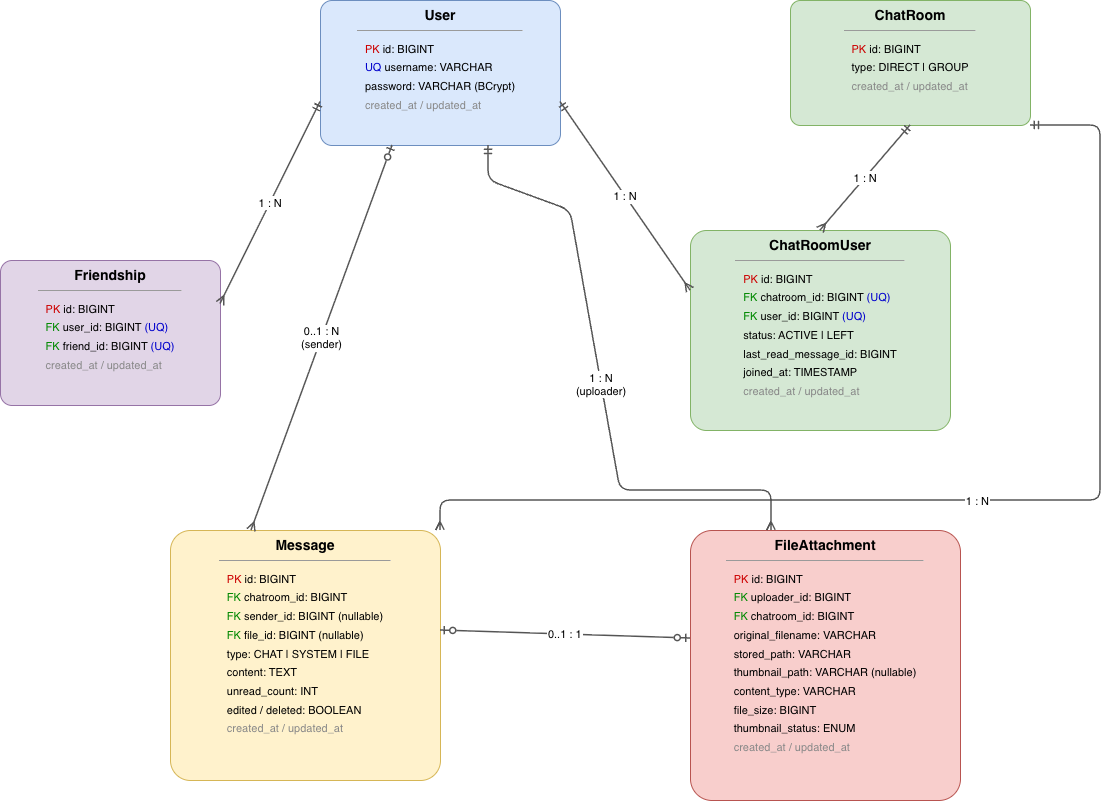

The diagram above was exported from draw.io. Its source (the exported page's mxGraphModel, read from the mxfile embedded in the PNG):
<mxGraphModel dx="1188" dy="689" grid="1" gridSize="10" guides="1" tooltips="1" connect="1" arrows="1" fold="1" page="1" pageScale="1" pageWidth="1300" pageHeight="900" math="0" shadow="0">
  <root>
    <mxCell id="0" />
    <mxCell id="1" parent="0" />
    <mxCell id="user" parent="1" style="rounded=1;whiteSpace=wrap;html=1;fillColor=#dae8fc;strokeColor=#6c8ebf;verticalAlign=top;arcSize=8;" value="&lt;b style='font-size:14px'&gt;User&lt;/b&gt;&lt;hr size='1'&gt;&lt;div style='text-align:left;padding:4px 8px;font-size:11px;line-height:1.7'&gt;&lt;font color='#CC0000'&gt;PK&lt;/font&gt; id: BIGINT&lt;br&gt;&lt;font color='#0000CC'&gt;UQ&lt;/font&gt; username: VARCHAR&lt;br&gt;password: VARCHAR (BCrypt)&lt;br&gt;&lt;font color='#888'&gt;created_at / updated_at&lt;/font&gt;&lt;/div&gt;" vertex="1">
      <mxGeometry height="145" width="240" x="350" y="30" as="geometry" />
    </mxCell>
    <mxCell id="friendship" parent="1" style="rounded=1;whiteSpace=wrap;html=1;fillColor=#e1d5e7;strokeColor=#9673a6;verticalAlign=top;arcSize=8;" value="&lt;b style='font-size:14px'&gt;Friendship&lt;/b&gt;&lt;hr size='1'&gt;&lt;div style='text-align:left;padding:4px 8px;font-size:11px;line-height:1.7'&gt;&lt;font color='#CC0000'&gt;PK&lt;/font&gt; id: BIGINT&lt;br&gt;&lt;font color='#008800'&gt;FK&lt;/font&gt; user_id: BIGINT &lt;font color='#0000CC'&gt;(UQ)&lt;/font&gt;&lt;br&gt;&lt;font color='#008800'&gt;FK&lt;/font&gt; friend_id: BIGINT &lt;font color='#0000CC'&gt;(UQ)&lt;/font&gt;&lt;br&gt;&lt;font color='#888'&gt;created_at / updated_at&lt;/font&gt;&lt;/div&gt;" vertex="1">
      <mxGeometry height="145" width="220" x="30" y="290" as="geometry" />
    </mxCell>
    <mxCell id="chatroom" parent="1" style="rounded=1;whiteSpace=wrap;html=1;fillColor=#d5e8d4;strokeColor=#82b366;verticalAlign=top;arcSize=8;" value="&lt;b style='font-size:14px'&gt;ChatRoom&lt;/b&gt;&lt;hr size='1'&gt;&lt;div style='text-align:left;padding:4px 8px;font-size:11px;line-height:1.7'&gt;&lt;font color='#CC0000'&gt;PK&lt;/font&gt; id: BIGINT&lt;br&gt;type: DIRECT | GROUP&lt;br&gt;&lt;font color='#888'&gt;created_at / updated_at&lt;/font&gt;&lt;/div&gt;" vertex="1">
      <mxGeometry height="125" width="240" x="820" y="30" as="geometry" />
    </mxCell>
    <mxCell id="chatroom_user" parent="1" style="rounded=1;whiteSpace=wrap;html=1;fillColor=#d5e8d4;strokeColor=#82b366;verticalAlign=top;arcSize=8;" value="&lt;b style='font-size:14px'&gt;ChatRoomUser&lt;/b&gt;&lt;hr size='1'&gt;&lt;div style='text-align:left;padding:4px 8px;font-size:11px;line-height:1.7'&gt;&lt;font color='#CC0000'&gt;PK&lt;/font&gt; id: BIGINT&lt;br&gt;&lt;font color='#008800'&gt;FK&lt;/font&gt; chatroom_id: BIGINT &lt;font color='#0000CC'&gt;(UQ)&lt;/font&gt;&lt;br&gt;&lt;font color='#008800'&gt;FK&lt;/font&gt; user_id: BIGINT &lt;font color='#0000CC'&gt;(UQ)&lt;/font&gt;&lt;br&gt;status: ACTIVE | LEFT&lt;br&gt;last_read_message_id: BIGINT&lt;br&gt;joined_at: TIMESTAMP&lt;br&gt;&lt;font color='#888'&gt;created_at / updated_at&lt;/font&gt;&lt;/div&gt;" vertex="1">
      <mxGeometry height="200" width="260" x="720" y="260" as="geometry" />
    </mxCell>
    <mxCell id="message" parent="1" style="rounded=1;whiteSpace=wrap;html=1;fillColor=#fff2cc;strokeColor=#d6b656;verticalAlign=top;arcSize=8;" value="&lt;b style='font-size:14px'&gt;Message&lt;/b&gt;&lt;hr size='1'&gt;&lt;div style='text-align:left;padding:4px 8px;font-size:11px;line-height:1.7'&gt;&lt;font color='#CC0000'&gt;PK&lt;/font&gt; id: BIGINT&lt;br&gt;&lt;font color='#008800'&gt;FK&lt;/font&gt; chatroom_id: BIGINT&lt;br&gt;&lt;font color='#008800'&gt;FK&lt;/font&gt; sender_id: BIGINT (nullable)&lt;br&gt;&lt;font color='#008800'&gt;FK&lt;/font&gt; file_id: BIGINT (nullable)&lt;br&gt;type: CHAT | SYSTEM | FILE&lt;br&gt;content: TEXT&lt;br&gt;unread_count: INT&lt;br&gt;edited / deleted: BOOLEAN&lt;br&gt;&lt;font color='#888'&gt;created_at / updated_at&lt;/font&gt;&lt;/div&gt;" vertex="1">
      <mxGeometry height="250" width="270" x="200" y="560" as="geometry" />
    </mxCell>
    <mxCell id="file" parent="1" style="rounded=1;whiteSpace=wrap;html=1;fillColor=#f8cecc;strokeColor=#b85450;verticalAlign=top;arcSize=8;" value="&lt;b style='font-size:14px'&gt;FileAttachment&lt;/b&gt;&lt;hr size='1'&gt;&lt;div style='text-align:left;padding:4px 8px;font-size:11px;line-height:1.7'&gt;&lt;font color='#CC0000'&gt;PK&lt;/font&gt; id: BIGINT&lt;br&gt;&lt;font color='#008800'&gt;FK&lt;/font&gt; uploader_id: BIGINT&lt;br&gt;&lt;font color='#008800'&gt;FK&lt;/font&gt; chatroom_id: BIGINT&lt;br&gt;original_filename: VARCHAR&lt;br&gt;stored_path: VARCHAR&lt;br&gt;thumbnail_path: VARCHAR (nullable)&lt;br&gt;content_type: VARCHAR&lt;br&gt;file_size: BIGINT&lt;br&gt;thumbnail_status: ENUM&lt;br&gt;&lt;font color='#888'&gt;created_at / updated_at&lt;/font&gt;&lt;/div&gt;" vertex="1">
      <mxGeometry height="270" width="270" x="720" y="560" as="geometry" />
    </mxCell>
    <mxCell id="rel1" edge="1" parent="1" source="user" style="endArrow=ERmany;endFill=0;startArrow=ERmandOne;startFill=0;strokeColor=#555;strokeWidth=1.5;rounded=1;exitX=0;exitY=0.7;exitDx=0;exitDy=0;entryX=1;entryY=0.3;entryDx=0;entryDy=0;" target="friendship" value="1 : N">
      <mxGeometry relative="1" as="geometry" />
    </mxCell>
    <mxCell id="rel2" edge="1" parent="1" source="user" style="endArrow=ERmany;endFill=0;startArrow=ERmandOne;startFill=0;strokeColor=#555;strokeWidth=1.5;rounded=1;exitX=1;exitY=0.7;exitDx=0;exitDy=0;entryX=0;entryY=0.3;entryDx=0;entryDy=0;" target="chatroom_user" value="1 : N">
      <mxGeometry relative="1" as="geometry" />
    </mxCell>
    <mxCell id="rel3" edge="1" parent="1" source="chatroom" style="endArrow=ERmany;endFill=0;startArrow=ERmandOne;startFill=0;strokeColor=#555;strokeWidth=1.5;rounded=1;exitX=0.5;exitY=1;exitDx=0;exitDy=0;entryX=0.5;entryY=0;entryDx=0;entryDy=0;" target="chatroom_user" value="1 : N">
      <mxGeometry relative="1" as="geometry" />
    </mxCell>
    <mxCell id="rel4" edge="1" parent="1" source="user" style="endArrow=ERmany;endFill=0;startArrow=ERzeroToOne;startFill=0;strokeColor=#555;strokeWidth=1.5;rounded=1;exitX=0.3;exitY=1;exitDx=0;exitDy=0;entryX=0.3;entryY=0;entryDx=0;entryDy=0;" target="message" value="0..1 : N&#10;(sender)">
      <mxGeometry relative="1" as="geometry" />
    </mxCell>
    <mxCell id="rel5" edge="1" parent="1" source="chatroom" style="endArrow=ERmany;endFill=0;startArrow=ERmandOne;startFill=0;strokeColor=#555;strokeWidth=1.5;rounded=1;exitX=1;exitY=1;exitDx=0;exitDy=0;entryX=1;entryY=0;entryDx=0;entryDy=0;" target="message" value="1 : N">
      <mxGeometry relative="1" as="geometry">
        <Array as="points">
          <mxPoint x="1130" y="155" />
          <mxPoint x="1130" y="530" />
          <mxPoint x="470" y="530" />
        </Array>
      </mxGeometry>
    </mxCell>
    <mxCell id="rel6" edge="1" parent="1" source="message" style="endArrow=ERzeroToOne;endFill=0;startArrow=ERzeroToOne;startFill=0;strokeColor=#555;strokeWidth=1.5;rounded=1;exitX=1;exitY=0.4;exitDx=0;exitDy=0;entryX=0;entryY=0.4;entryDx=0;entryDy=0;" target="file" value="0..1 : 1">
      <mxGeometry relative="1" as="geometry" />
    </mxCell>
    <mxCell id="rel7" edge="1" parent="1" source="user" style="endArrow=ERmany;endFill=0;startArrow=ERmandOne;startFill=0;strokeColor=#555;strokeWidth=1.5;rounded=1;exitX=0.7;exitY=1;exitDx=0;exitDy=0;entryX=0.3;entryY=0;entryDx=0;entryDy=0;" target="file" value="1 : N&#10;(uploader)">
      <mxGeometry relative="1" as="geometry">
        <Array as="points">
          <mxPoint x="518" y="210" />
          <mxPoint x="600" y="240" />
          <mxPoint x="650" y="520" />
          <mxPoint x="801" y="520" />
        </Array>
      </mxGeometry>
    </mxCell>
  </root>
</mxGraphModel>